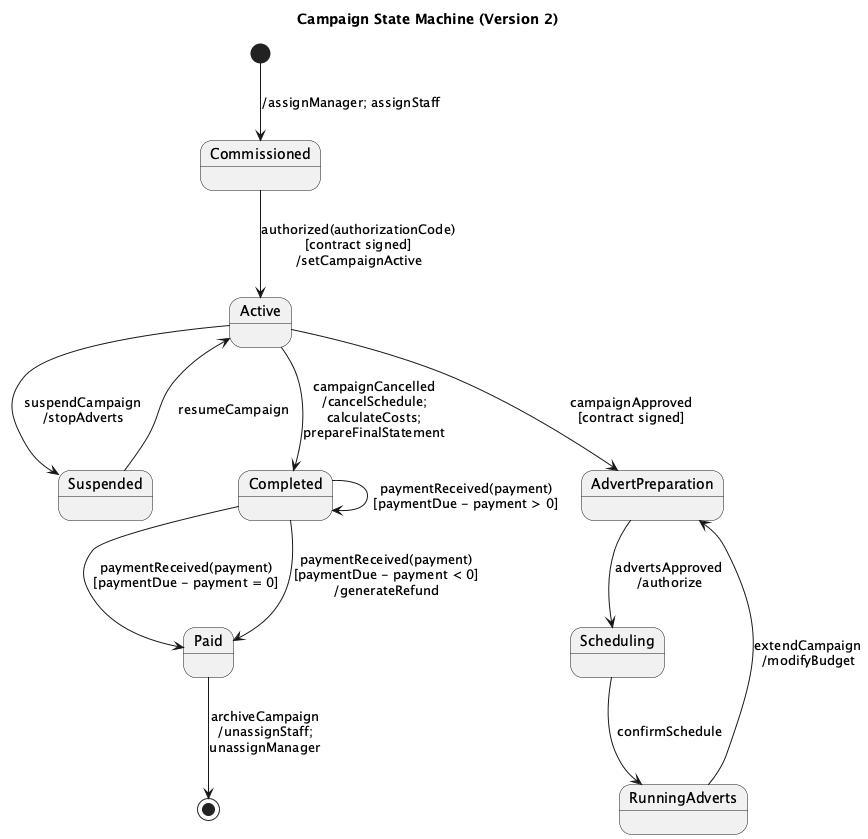

The diagram above was rendered by PlantUML. Its source (embedded in the PNG):
@startuml
title Campaign State Machine (Version 2)

state Commissioned
state Active
state Suspended
state Completed
state Paid

[*] --> Commissioned : /assignManager; assignStaff

Commissioned --> Active : authorized(authorizationCode)\n[contract signed]\n/setCampaignActive

Active --> AdvertPreparation : campaignApproved\n[contract signed]

AdvertPreparation --> Scheduling : advertsApproved\n/authorize

Scheduling --> RunningAdverts : confirmSchedule

RunningAdverts --> AdvertPreparation : extendCampaign\n/modifyBudget

Active --> Suspended : suspendCampaign\n/stopAdverts
Suspended --> Active : resumeCampaign

Active --> Completed : campaignCancelled\n/cancelSchedule;\ncalculateCosts;\nprepareFinalStatement

Completed --> Paid : paymentReceived(payment)\n[paymentDue - payment = 0]
Completed --> Completed : paymentReceived(payment)\n[paymentDue - payment > 0]
Completed --> Paid : paymentReceived(payment)\n[paymentDue - payment < 0]\n/generateRefund

Paid --> [*] : archiveCampaign\n/unassignStaff;\nunassignManager

@enduml